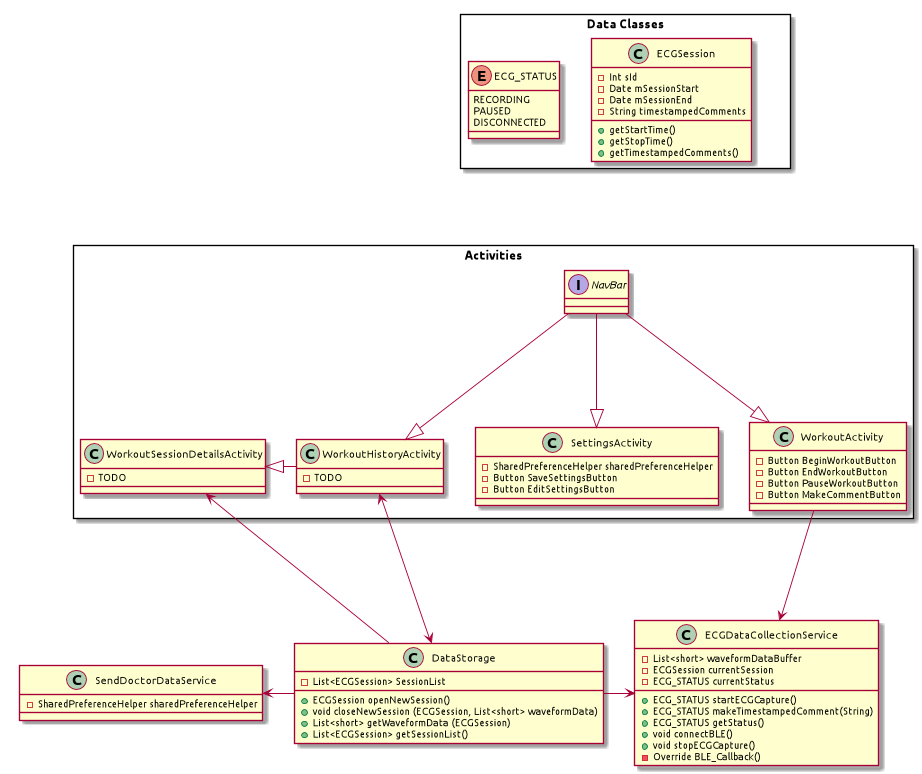

The diagram above was rendered by PlantUML. Its source (embedded in the PNG):
@startuml
package "Activities" <<rectangle>>  {
    class WorkoutActivity{
        -Button BeginWorkoutButton
        -Button EndWorkoutButton
        -Button PauseWorkoutButton
        -Button MakeCommentButton

    }

    class WorkoutHistoryActivity{
        -TODO
    }
    class WorkoutSessionDetailsActivity{
        -TODO
    }
    class SettingsActivity{
        - SharedPreferenceHelper sharedPreferenceHelper
        - Button SaveSettingsButton
        - Button EditSettingsButton

    }
    interface NavBar
}

together {
    class ECGDataCollectionService{
        + ECG_STATUS startECGCapture()
        + ECG_STATUS makeTimestampedComment(String)
        + ECG_STATUS getStatus()
        + void connectBLE()
        + void stopECGCapture()
        - Override BLE_Callback()
        - List<short> waveformDataBuffer
        - ECGSession currentSession
        - ECG_STATUS currentStatus
    }

    class DataStorage{
        + ECGSession openNewSession()
        + void closeNewSession (ECGSession, List<short> waveformData)
        + List<short> getWaveformData (ECGSession)
        + List<ECGSession> getSessionList()

        - List<ECGSession> SessionList
    }



    class SendDoctorDataService{
        - SharedPreferenceHelper sharedPreferenceHelper
    }
}
package "Data Classes" <<rectangle>>{
    class ECGSession{
        - Int sId
        - Date mSessionStart
        - Date mSessionEnd
        - String timestampedComments
        + getStartTime()
        + getStopTime()
        + getTimestampedComments()
    }

    Enum ECG_STATUS {
        RECORDING
        PAUSED
        DISCONNECTED
    }
}
NavBar ---|> WorkoutHistoryActivity
NavBar ---|> WorkoutActivity
NavBar ---|> SettingsActivity
"Data Classes" -[hidden]-- Activities
SettingsActivity -[hidden]-- DataStorage
WorkoutHistoryActivity -|> WorkoutSessionDetailsActivity
WorkoutActivity ---> ECGDataCollectionService
SendDoctorDataService <- DataStorage
DataStorage ->  ECGDataCollectionService
WorkoutHistoryActivity <---> DataStorage
WorkoutSessionDetailsActivity <--- DataStorage

@enduml